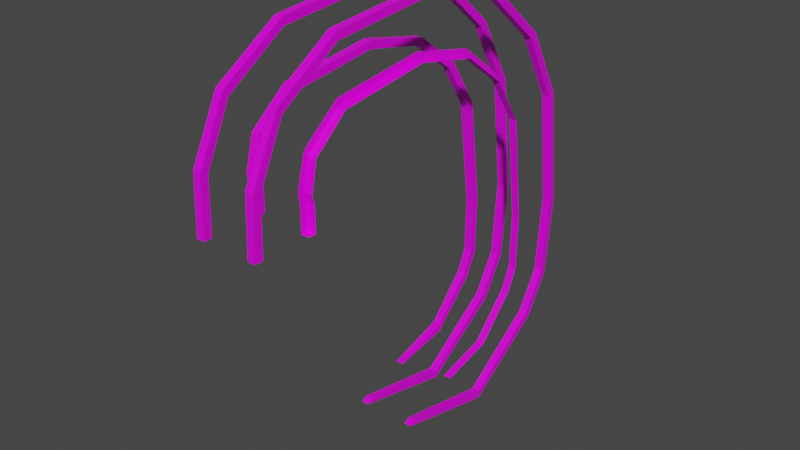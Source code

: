 # Source: curly.blend  (saved by Blender 2.92.15; exported with 4.5.12 LTS)
import bpy
from mathutils import Matrix  # noqa: F401  (used for matrix-valued properties, if any)

bpy.ops.wm.read_factory_settings(use_empty=True)
scene = bpy.context.scene
scene.name = 'Scene'

# ---- collections
col_collection = bpy.data.collections.new('Collection'); scene.collection.children.link(col_collection)

# ---- images (referenced by path relative to the original .blend; pixels are not part of the script)
import os
ASSET_DIR = os.environ.get("B2B_ASSET_DIR", "")  # directory of the original .blend (textures are referenced by path, not embedded)
HERE = os.path.dirname(os.path.abspath(__file__))  # packed textures are extracted next to this script under _unpacked/

def load_image(name, relpath, width, height, colorspace="sRGB"):
    """Load a texture the original file referenced (path relative to the .blend, or extracted next to this script)."""
    p = next((c for c in (os.path.join(HERE, relpath), os.path.join(ASSET_DIR, relpath)) if relpath and os.path.exists(c)), "")
    if p:
        img = bpy.data.images.load(p, check_existing=True)
        img.name = name
    else:  # same state as the original file: an image datablock whose file is absent (Cycles renders it pink)
        img = bpy.data.images.new(name, width, height)
        img.source = "FILE"
        img.filepath = "//" + (relpath or name)
    img.colorspace_settings.name = colorspace
    return img
img_rusted_drain_jpg = load_image('rusted_drain.jpg', 'rusted_drain.jpg', 1024, 1024, 'sRGB')

# ---- materials (node trees are filled in below, after node groups)
mat_material = bpy.data.materials.new('Material')
mat_material.alpha_threshold = 0.0
mat_material.use_transparent_shadow = False
mat_material.line_color = (0.0, 0.0, 0.0, 1.0)

# ---- material node trees
mat_material.use_nodes = True; mat_material.node_tree.nodes.clear()
_N = mat_material.node_tree.nodes; _L = mat_material.node_tree.links
n0 = _N.new('ShaderNodeOutputMaterial'); n0.name = 'Material Output'; n0.location = (300, 300)
n1 = _N.new('ShaderNodeBsdfPrincipled'); n1.name = 'Principled BSDF'; n1.location = (10, 300)
n1.distribution = 'GGX'
n1.subsurface_method = 'BURLEY'
n1.inputs[2].default_value = 0.4
n1.inputs[3].default_value = 1.45
n1.inputs[27].default_value = (0.0, 0.0, 0.0, 1.0)
n1.inputs[28].default_value = 1.0
n2 = _N.new('ShaderNodeTexImage'); n2.name = 'Image Texture'; n2.location = (-611, 228)
n2.image = img_rusted_drain_jpg
_L.new(n1.outputs[0], n0.inputs[0])
_L.new(n2.outputs[0], n1.inputs[0])
n0.is_active_output = True

# ---- world
world_world = bpy.data.worlds.new('World'); scene.world = world_world
world_world.use_nodes = True; world_world.node_tree.nodes.clear()
_N = world_world.node_tree.nodes; _L = world_world.node_tree.links
n0 = _N.new('ShaderNodeOutputWorld'); n0.name = 'World Output'; n0.location = (300, 300)
n1 = _N.new('ShaderNodeBackground'); n1.name = 'Background'; n1.location = (10, 300)
n1.inputs[0].default_value = (0.05088, 0.05088, 0.05088, 1.0)
_L.new(n1.outputs[0], n0.inputs[0])
n0.is_active_output = True
world_world.color = (0.05088, 0.05088, 0.05088)
world_world.use_sun_shadow = False
world_world.sun_shadow_jitter_overblur = 0.0

# ---- meshes
me_cube = bpy.data.meshes.new('Cube')
me_cube.from_pydata([(0.6292, 0.6298, 2.108), (0.6292, -0.6286, 2.108), (-0.6292, 0.6298, 2.108), (-0.6292, -0.6286, 2.108), (0.6292, -0.4713, 2.108), (-0.6292, -0.4713, 2.108), (-0.6292, 0.4765, 2.108), (0.6292, 0.4765, 2.108), (0.4719, 0.6298, 2.108), (0.4719, -0.6286, 2.108), (0.4719, -0.4713, 2.108), (0.4719, 0.4765, 2.108), (-0.4719, -0.6286, 2.108), (-0.4719, 0.6298, 2.108), (-0.4719, -0.4713, 2.108), (-0.4719, 0.4765, 2.108), (0.6292, 0.6298, 2.604), (-0.6292, 0.6298, 2.604), (-0.6292, 0.4765, 2.604), (0.4719, 0.6298, 2.604), (0.4719, 0.4765, 2.604), (-0.4719, 0.6298, 2.604), (-0.4719, 0.4765, 2.604), (0.6292, 0.5835, 2.754), (0.6292, -0.5866, 3.217), (-0.6292, 0.5835, 2.754), (-0.6292, -0.5866, 3.217), (0.6292, -0.4403, 3.159), (-0.6292, -0.4403, 3.159), (-0.6292, 0.441, 2.81), (0.4719, 0.5835, 2.754), (0.4719, -0.5866, 3.217), (0.4719, -0.4403, 3.159), (0.4719, 0.441, 2.81), (-0.4719, -0.5866, 3.217), (-0.4719, 0.5835, 2.754), (-0.4719, -0.4403, 3.159), (-0.4719, 0.441, 2.81), (0.6292, 0.694, 3.322), (0.6292, -0.03565, 4.347), (-0.6292, 0.694, 3.322), (-0.6292, -0.03565, 4.347), (0.6292, 0.05556, 4.219), (-0.6292, 0.05556, 4.219), (-0.6292, 0.6052, 3.447), (0.4719, 0.694, 3.322), (0.4719, -0.03565, 4.347), (0.4719, 0.05556, 4.219), (0.4719, 0.6052, 3.447), (-0.4719, -0.03565, 4.347), (-0.4719, 0.694, 3.322), (-0.4719, 0.05556, 4.219), (-0.4719, 0.6052, 3.447), (0.6292, 1.359, 3.897), (0.6292, 1.219, 5.148), (-0.6292, 1.359, 3.897), (-0.6292, 1.219, 5.148), (0.6292, 1.237, 4.992), (-0.6292, 1.237, 4.992), (-0.6292, 1.342, 4.05), (0.4719, 1.359, 3.897), (0.4719, 1.219, 5.148), (0.4719, 1.237, 4.992), (0.4719, 1.342, 4.05), (-0.4719, 1.219, 5.148), (-0.4719, 1.359, 3.897), (-0.4719, 1.237, 4.992), (-0.4719, 1.342, 4.05), (0.6292, 3.187, 4.142), (0.6292, 3.488, 5.364), (-0.6292, 3.187, 4.142), (-0.6292, 3.488, 5.364), (0.6292, 3.451, 5.211), (-0.6292, 3.451, 5.211), (-0.6292, 3.224, 4.291), (0.4719, 3.187, 4.142), (0.4719, 3.488, 5.364), (0.4719, 3.451, 5.211), (0.4719, 3.224, 4.291), (-0.4719, 3.488, 5.364), (-0.4719, 3.187, 4.142), (-0.4719, 3.451, 5.211), (-0.4719, 3.224, 4.291), (0.6292, 4.457, 3.892), (0.6292, 5.245, 4.874), (-0.6292, 4.457, 3.892), (-0.6292, 5.245, 4.874), (0.6292, 5.146, 4.751), (-0.6292, 5.146, 4.751), (-0.6292, 4.553, 4.012), (0.4719, 4.457, 3.892), (0.4719, 5.245, 4.874), (0.4719, 5.146, 4.751), (0.4719, 4.553, 4.012), (-0.4719, 5.245, 4.874), (-0.4719, 4.457, 3.892), (-0.4719, 5.146, 4.751), (-0.4719, 4.553, 4.012), (0.6292, 5.343, 3.237), (0.6292, 6.428, 3.874), (-0.6292, 5.343, 3.237), (-0.6292, 6.428, 3.874), (0.6292, 6.292, 3.794), (-0.6292, 6.292, 3.794), (-0.6292, 5.475, 3.314), (0.4719, 5.343, 3.237), (0.4719, 6.428, 3.874), (0.4719, 6.292, 3.794), (0.4719, 5.475, 3.314), (-0.4719, 6.428, 3.874), (-0.4719, 5.343, 3.237), (-0.4719, 6.292, 3.794), (-0.4719, 5.475, 3.314), (0.6342, 5.937, 2.324), (0.6245, 7.183, 2.502), (-0.6241, 5.925, 2.34), (-0.6337, 7.171, 2.518), (0.6257, 7.027, 2.48), (-0.6325, 7.015, 2.496), (-0.6252, 6.077, 2.362), (0.4769, 5.936, 2.326), (0.4673, 7.181, 2.504), (0.4685, 7.025, 2.482), (0.4757, 6.087, 2.347), (-0.4764, 7.172, 2.516), (-0.4668, 5.926, 2.338), (-0.4752, 7.016, 2.494), (-0.468, 6.078, 2.36), (0.6021, 6.25, 0.2041), (0.5924, 7.507, 0.1459), (-0.6562, 6.241, 0.2223), (-0.6658, 7.498, 0.1642), (0.5936, 7.35, 0.1532), (-0.6646, 7.341, 0.1714), (-0.6574, 6.394, 0.2153), (0.4448, 6.249, 0.2064), (0.4351, 7.506, 0.1482), (0.4363, 7.349, 0.1554), (0.4436, 6.402, 0.1993), (-0.5085, 7.499, 0.1619), (-0.4989, 6.242, 0.2201), (-0.5073, 7.342, 0.1691), (-0.5001, 6.395, 0.213), (0.5821, 6.256, -0.9222), (0.5725, 7.369, -1.51), (-0.6761, 6.256, -0.9019), (-0.6857, 7.368, -1.49), (0.5737, 7.23, -1.437), (-0.6845, 7.229, -1.417), (-0.6773, 6.391, -0.9736), (0.4249, 6.256, -0.9197), (0.4152, 7.369, -1.508), (0.4164, 7.23, -1.434), (0.4237, 6.392, -0.9913), (-0.5285, 7.368, -1.493), (-0.5188, 6.256, -0.9045), (-0.5273, 7.229, -1.419), (-0.52, 6.391, -0.9761), (0.5716, 6.066, -1.381), (0.5619, 6.868, -2.35), (-0.6867, 6.074, -1.362), (-0.6963, 6.876, -2.332), (0.5631, 6.768, -2.229), (-0.6951, 6.775, -2.21), (-0.6878, 6.171, -1.48), (0.4143, 6.067, -1.378), (0.4047, 6.869, -2.348), (0.4059, 6.769, -2.227), (0.4131, 6.165, -1.496), (-0.539, 6.875, -2.334), (-0.5294, 6.073, -1.364), (-0.5378, 6.775, -2.213), (-0.5306, 6.171, -1.482), (0.5488, 5.291, -2.248), (0.5392, 5.201, -3.503), (-0.7094, 5.31, -2.239), (-0.7191, 5.22, -3.495), (0.5404, 5.213, -3.346), (-0.7179, 5.231, -3.338), (-0.7106, 5.299, -2.392), (0.3915, 5.294, -2.247), (0.3819, 5.204, -3.502), (0.3831, 5.215, -3.345), (0.3904, 5.283, -2.4), (-0.5618, 5.218, -3.496), (-0.5521, 5.307, -2.24), (-0.5606, 5.229, -3.339), (-0.5533, 5.296, -2.393), (0.5322, 4.245, -2.524), (0.51, 3.076, -2.988), (-0.7474, 3.114, -3.024), (0.5127, 3.222, -2.93), (-0.7446, 3.26, -2.966), (-0.7279, 4.141, -2.617), (0.375, 4.25, -2.529), (0.3528, 3.081, -2.993), (0.3556, 3.227, -2.935), (-0.5902, 3.109, -3.019), (-0.5874, 3.255, -2.961), (-0.5707, 4.136, -2.612)], [], [(13, 2, 17, 21), (0, 8, 19, 16), (0, 8, 11, 7), (9, 1, 24, 31), (193, 199, 185, 175), (10, 32, 27, 4), (3, 12, 34, 26), (6, 15, 22, 18), (26, 34, 49, 41), (21, 17, 25, 35), (16, 19, 30, 23), (18, 22, 37, 29), (41, 49, 64, 56), (35, 25, 40, 50), (36, 28, 43, 51), (23, 30, 45, 38), (29, 37, 52, 44), (27, 32, 47, 42), (31, 24, 39, 46), (65, 55, 70, 80), (50, 40, 55, 65), (51, 43, 58, 66), (38, 45, 60, 53), (44, 52, 67, 59), (42, 47, 62, 57), (46, 39, 54, 61), (74, 82, 97, 89), (66, 58, 73, 81), (53, 60, 75, 68), (59, 67, 82, 74), (57, 62, 77, 72), (61, 54, 69, 76), (56, 64, 79, 71), (87, 92, 107, 102), (72, 77, 92, 87), (76, 69, 84, 91), (71, 79, 94, 86), (80, 70, 85, 95), (81, 73, 88, 96), (68, 75, 90, 83), (102, 107, 122, 117), (91, 84, 99, 106), (86, 94, 109, 101), (95, 85, 100, 110), (96, 88, 103, 111), (83, 90, 105, 98), (89, 97, 112, 104), (95, 110, 125, 140, 155, 170, 185, 199, 187, 172, 157, 142, 127, 112, 97, 82, 67, 52, 37, 22, 15, 13, 21, 35, 50, 65, 80), (121, 114, 129, 136), (106, 99, 114, 121), (101, 109, 124, 116), (110, 100, 115, 125), (111, 103, 118, 126), (98, 105, 120, 113), (104, 112, 127, 119), (131, 139, 154, 146), (136, 129, 144, 151), (116, 124, 139, 131), (125, 115, 130, 140), (126, 118, 133, 141), (113, 120, 135, 128), (119, 127, 142, 134), (74, 89, 104, 119, 134, 149, 164, 179, 193, 175, 160, 145, 130, 115, 100, 85, 70, 55, 40, 25, 17, 2, 6, 18, 29, 44, 59), (117, 122, 137, 132), (146, 154, 169, 161), (140, 130, 145, 155), (141, 133, 148, 156), (128, 135, 150, 143), (134, 142, 157, 149), (132, 137, 152, 147), (161, 169, 184, 176), (155, 145, 160, 170), (11, 8, 19, 30, 45, 60, 75, 90, 105, 120, 135, 150, 165, 180, 183, 168, 153, 138, 123, 108, 93, 78, 63, 48, 33, 20), (156, 148, 163, 171), (143, 150, 165, 158), (149, 157, 172, 164), (147, 152, 167, 162), (5, 28, 36, 14), (151, 144, 159, 166), (162, 177, 191, 189, 174, 159, 144, 129, 114, 99, 84, 69, 54, 39, 24, 1, 4, 27, 42, 57, 72, 87, 102, 117, 132, 147), (170, 160, 175, 185), (171, 163, 178, 186), (158, 165, 180, 173), (164, 172, 187, 179), (161, 176, 190, 192, 178, 163, 148, 133, 118, 103, 88, 73, 58, 43, 28, 5, 3, 26, 41, 56, 71, 86, 101, 116, 131, 146), (162, 167, 182, 177), (166, 159, 174, 181), (198, 192, 190, 197), (191, 196, 195, 189), (186, 178, 192, 198), (173, 180, 194, 188), (179, 187, 199, 193), (171, 186, 198, 197, 184, 169, 154, 139, 124, 109, 94, 79, 64, 49, 34, 12, 14, 36, 51, 66, 81, 96, 111, 126, 141, 156), (177, 182, 196, 191), (166, 181, 195, 196, 182, 167, 152, 137, 122, 107, 92, 77, 62, 47, 32, 10, 9, 31, 46, 61, 76, 91, 106, 121, 136, 151), (181, 174, 189, 195), (176, 184, 197, 190), (194, 183, 188), (188, 183, 173), (183, 180, 173)])
_uv = me_cube.uv_layers.new(name='UVMap')
_uv.uv.foreach_set('vector', [0.1108, 0.4245, 0.1227, 0.4245, 0.1227, 0.4245, 0.1108, 0.4245, 0.3365, 0.8357, 0.3365, 0.8572, 0.3365, 0.8572, 0.3365, 0.8357, 0.3365, 0.8357, 0.3365, 0.8572, 0.3249, 0.8572, 0.3249, 0.8357, 0.2615, 0.8485, 0.2733, 0.8485, 0.2733, 0.8485, 0.2615, 0.8485, 0.3365, 0.8572, 0.3365, 0.8357, 0.1108, 0.4245, 0.1227, 0.4245, 0.02447, 0.8339, 0.02447, 0.8339, 0.0357, 0.8408, 0.0357, 0.8408, 0.1785, 0.8485, 0.1904, 0.8485, 0.1904, 0.8485, 0.1785, 0.8485, 0.5356, 0.8024, 0.5244, 0.7956, 0.5244, 0.7956, 0.5356, 0.8024, 0.1785, 0.8485, 0.1904, 0.8485, 0.1904, 0.8485, 0.1785, 0.8485, 0.1108, 0.4245, 0.1227, 0.4245, 0.1227, 0.4245, 0.1108, 0.4245, 0.3365, 0.8357, 0.3365, 0.8572, 0.3365, 0.8572, 0.3365, 0.8357, 0.5356, 0.8024, 0.5244, 0.7956, 0.5244, 0.7956, 0.5356, 0.8024, 0.1785, 0.8485, 0.1904, 0.8485, 0.1904, 0.8485, 0.1785, 0.8485, 0.1108, 0.4245, 0.1227, 0.4245, 0.1227, 0.4245, 0.1108, 0.4245, 0.006619, 1.0, 0.01785, 0.9932, 0.01785, 0.9932, 0.006619, 1.0, 0.3365, 0.8357, 0.3365, 0.8572, 0.3365, 0.8572, 0.3365, 0.8357, 0.5356, 0.8024, 0.5244, 0.7956, 0.5244, 0.7956, 0.5356, 0.8024, 0.0357, 0.8408, 0.02447, 0.8339, 0.02447, 0.8339, 0.0357, 0.8408, 0.2615, 0.8485, 0.2733, 0.8485, 0.2733, 0.8485, 0.2615, 0.8485, 0.1108, 0.4245, 0.1227, 0.4245, 0.1227, 0.4245, 0.1108, 0.4245, 0.1108, 0.4245, 0.1227, 0.4245, 0.1227, 0.4245, 0.1108, 0.4245, 0.006619, 1.0, 0.01785, 0.9932, 0.01785, 0.9932, 0.006619, 1.0, 0.3365, 0.8357, 0.3365, 0.8572, 0.3365, 0.8572, 0.3365, 0.8357, 0.5356, 0.8024, 0.5244, 0.7956, 0.5244, 0.7956, 0.5356, 0.8024, 0.0357, 0.8408, 0.02447, 0.8339, 0.02447, 0.8339, 0.0357, 0.8408, 0.2615, 0.8485, 0.2733, 0.8485, 0.2733, 0.8485, 0.2615, 0.8485, 0.5356, 0.8024, 0.5244, 0.7956, 0.5244, 0.7956, 0.5356, 0.8024, 0.006619, 1.0, 0.01785, 0.9932, 0.01785, 0.9932, 0.006619, 1.0, 0.3365, 0.8357, 0.3365, 0.8572, 0.3365, 0.8572, 0.3365, 0.8357, 0.5356, 0.8024, 0.5244, 0.7956, 0.5244, 0.7956, 0.5356, 0.8024, 0.0357, 0.8408, 0.02447, 0.8339, 0.02447, 0.8339, 0.0357, 0.8408, 0.2615, 0.8485, 0.2733, 0.8485, 0.2733, 0.8485, 0.2615, 0.8485, 0.1785, 0.8485, 0.1904, 0.8485, 0.1904, 0.8485, 0.1785, 0.8485, 0.0357, 0.8408, 0.02447, 0.8339, 0.02447, 0.8339, 0.0357, 0.8408, 0.0357, 0.8408, 0.02447, 0.8339, 0.02447, 0.8339, 0.0357, 0.8408, 0.2615, 0.8485, 0.2733, 0.8485, 0.2733, 0.8485, 0.2615, 0.8485, 0.1785, 0.8485, 0.1904, 0.8485, 0.1904, 0.8485, 0.1785, 0.8485, 0.1108, 0.4245, 0.1227, 0.4245, 0.1227, 0.4245, 0.1108, 0.4245, 0.006619, 1.0, 0.01785, 0.9932, 0.01785, 0.9932, 0.006619, 1.0, 0.3365, 0.8357, 0.3365, 0.8572, 0.3365, 0.8572, 0.3365, 0.8357, 0.0357, 0.8408, 0.02447, 0.8339, 0.02447, 0.8339, 0.0357, 0.8408, 0.2615, 0.8485, 0.2733, 0.8485, 0.2733, 0.8485, 0.2615, 0.8485, 0.1785, 0.8485, 0.1904, 0.8485, 0.1904, 0.8485, 0.1785, 0.8485, 0.1108, 0.4245, 0.1227, 0.4245, 0.1227, 0.4245, 0.1108, 0.4245, 0.006619, 1.0, 0.01785, 0.9932, 0.01785, 0.9932, 0.006619, 1.0, 0.3365, 0.8357, 0.3365, 0.8572, 0.3365, 0.8572, 0.3365, 0.8357, 0.5356, 0.8024, 0.5244, 0.7956, 0.5244, 0.7956, 0.5356, 0.8024, 0.0531, 0.9932, 0.0531, 0.9932, 0.0531, 0.9932, 0.0531, 0.9932, 0.0531, 0.9932, 0.0531, 0.9932, 0.0531, 0.9932, 0.04215, 0.9998, 0.04215, 0.9998, 0.04215, 0.9998, 0.04215, 0.9998, 0.04215, 0.9998, 0.04215, 0.9998, 0.04215, 0.9998, 0.04215, 0.9998, 0.04215, 0.9998, 0.04215, 0.9998, 0.04215, 0.9998, 0.04215, 0.9998, 0.04215, 0.9998, 0.04215, 0.9998, 0.0531, 0.9932, 0.0531, 0.9932, 0.0531, 0.9932, 0.0531, 0.9932, 0.0531, 0.9932, 0.0531, 0.9932, 0.2615, 0.8485, 0.2733, 0.8485, 0.2733, 0.8485, 0.2615, 0.8485, 0.2615, 0.8485, 0.2733, 0.8485, 0.2733, 0.8485, 0.2615, 0.8485, 0.1785, 0.8485, 0.1904, 0.8485, 0.1904, 0.8485, 0.1785, 0.8485, 0.1108, 0.4245, 0.1227, 0.4245, 0.1227, 0.4245, 0.1108, 0.4245, 0.006619, 1.0, 0.01785, 0.9932, 0.01785, 0.9932, 0.006619, 1.0, 0.3365, 0.8357, 0.3365, 0.8572, 0.3365, 0.8572, 0.3365, 0.8357, 0.5356, 0.8024, 0.5244, 0.7956, 0.5244, 0.7956, 0.5356, 0.8024, 0.1785, 0.8485, 0.1904, 0.8485, 0.1904, 0.8485, 0.1785, 0.8485, 0.2615, 0.8485, 0.2733, 0.8485, 0.2733, 0.8485, 0.2615, 0.8485, 0.1785, 0.8485, 0.1904, 0.8485, 0.1904, 0.8485, 0.1785, 0.8485, 0.1108, 0.4245, 0.1227, 0.4245, 0.1227, 0.4245, 0.1108, 0.4245, 0.006619, 1.0, 0.01785, 0.9932, 0.01785, 0.9932, 0.006619, 1.0, 0.3365, 0.8357, 0.3365, 0.8572, 0.3365, 0.8572, 0.3365, 0.8357, 0.5356, 0.8024, 0.5244, 0.7956, 0.5244, 0.7956, 0.5356, 0.8024, 0.2618, 0.0, 0.2618, 0.0, 0.2618, 0.0, 0.2618, 0.0, 0.2618, 0.0, 0.2618, 0.0, 0.2618, 0.0, 0.2618, 0.0, 0.2618, 0.0, 0.2734, 0.0, 0.2734, 0.0, 0.2734, 0.0, 0.2734, 0.0, 0.2734, 0.0, 0.2734, 0.0, 0.2734, 0.0, 0.2734, 0.0, 0.2734, 0.0, 0.2734, 0.0, 0.2734, 0.0, 0.2734, 0.0, 0.2734, 0.0, 0.2618, 0.0, 0.2618, 0.0, 0.2618, 0.0, 0.2618, 0.0, 0.2618, 0.0, 0.0357, 0.8408, 0.02447, 0.8339, 0.02447, 0.8339, 0.0357, 0.8408, 0.1785, 0.8485, 0.1904, 0.8485, 0.1904, 0.8485, 0.1785, 0.8485, 0.1108, 0.4245, 0.1227, 0.4245, 0.1227, 0.4245, 0.1108, 0.4245, 0.006619, 1.0, 0.01785, 0.9932, 0.01785, 0.9932, 0.006619, 1.0, 0.3365, 0.8357, 0.3365, 0.8572, 0.3365, 0.8572, 0.3365, 0.8357, 0.5356, 0.8024, 0.5244, 0.7956, 0.5244, 0.7956, 0.5356, 0.8024, 0.0357, 0.8408, 0.02447, 0.8339, 0.02447, 0.8339, 0.0357, 0.8408, 0.1785, 0.8485, 0.1904, 0.8485, 0.1904, 0.8485, 0.1785, 0.8485, 0.1108, 0.4245, 0.1227, 0.4245, 0.1227, 0.4245, 0.1108, 0.4245, 0.06404, 0.9998, 0.0531, 0.9932, 0.0531, 0.9932, 0.0531, 0.9932, 0.0531, 0.9932, 0.0531, 0.9932, 0.0531, 0.9932, 0.0531, 0.9932, 0.0531, 0.9932, 0.0531, 0.9932, 0.0531, 0.9932, 0.0531, 0.9932, 0.0531, 0.9932, 0.0531, 0.9932, 0.06404, 0.9998, 0.06404, 0.9998, 0.06404, 0.9998, 0.06404, 0.9998, 0.06404, 0.9998, 0.06404, 0.9998, 0.06404, 0.9998, 0.06404, 0.9998, 0.06404, 0.9998, 0.06404, 0.9998, 0.06404, 0.9998, 0.06404, 0.9998, 0.006619, 1.0, 0.01785, 0.9932, 0.01785, 0.9932, 0.006619, 1.0, 0.3365, 0.8357, 0.3365, 0.8572, 0.3365, 0.8572, 0.3365, 0.8357, 0.5356, 0.8024, 0.5244, 0.7956, 0.5244, 0.7956, 0.5356, 0.8024, 0.0357, 0.8408, 0.02447, 0.8339, 0.02447, 0.8339, 0.0357, 0.8408, 0.01785, 0.9932, 0.01785, 0.9932, 0.006619, 1.0, 0.006619, 1.0, 0.2615, 0.8485, 0.2733, 0.8485, 0.2733, 0.8485, 0.2615, 0.8485, 0.3411, 0.4245, 0.3411, 0.4245, 0.3411, 0.4245, 0.3292, 0.4245, 0.3292, 0.4245, 0.3292, 0.4245, 0.3292, 0.4245, 0.3292, 0.4245, 0.3292, 0.4245, 0.3292, 0.4245, 0.3292, 0.4245, 0.3292, 0.4245, 0.3292, 0.4245, 0.3292, 0.4245, 0.3292, 0.4245, 0.3292, 0.4245, 0.3411, 0.4245, 0.3411, 0.4245, 0.3411, 0.4245, 0.3411, 0.4245, 0.3411, 0.4245, 0.3411, 0.4245, 0.3411, 0.4245, 0.3411, 0.4245, 0.3411, 0.4245, 0.3411, 0.4245, 0.1108, 0.4245, 0.1227, 0.4245, 0.1227, 0.4245, 0.1108, 0.4245, 0.006619, 1.0, 0.01785, 0.9932, 0.01785, 0.9932, 0.006619, 1.0, 0.3365, 0.8357, 0.3365, 0.8572, 0.3365, 0.8572, 0.3365, 0.8357, 0.5356, 0.8024, 0.5244, 0.7956, 0.5244, 0.7956, 0.5356, 0.8024, 0.1786, 0.0, 0.1786, 0.0, 0.1786, 0.0, 0.1904, 0.0, 0.1904, 0.0, 0.1904, 0.0, 0.1904, 0.0, 0.1904, 0.0, 0.1904, 0.0, 0.1904, 0.0, 0.1904, 0.0, 0.1904, 0.0, 0.1904, 0.0, 0.1904, 0.0, 0.1904, 0.0, 0.1904, 0.0, 0.1786, 0.0, 0.1786, 0.0, 0.1786, 0.0, 0.1786, 0.0, 0.1786, 0.0, 0.1786, 0.0, 0.1786, 0.0, 0.1786, 0.0, 0.1786, 0.0, 0.1786, 0.0, 0.0357, 0.8408, 0.02447, 0.8339, 0.02447, 0.8339, 0.0357, 0.8408, 0.2615, 0.8485, 0.2733, 0.8485, 0.2733, 0.8485, 0.2615, 0.8485, 0.3131, 0.8357, 0.3249, 0.8357, 0.3249, 0.8572, 0.3131, 0.8572, 0.3012, 0.8357, 0.3131, 0.8357, 0.3131, 0.8572, 0.3012, 0.8572, 0.006619, 1.0, 0.01785, 0.9932, 0.01785, 0.9932, 0.006619, 1.0, 0.3365, 0.8357, 0.3365, 0.8572, 0.3365, 0.8572, 0.3365, 0.8357, 0.5356, 0.8024, 0.5244, 0.7956, 0.5244, 0.7956, 0.5356, 0.8024, 0.1365, 0.6975, 0.1365, 0.6975, 0.1365, 0.6975, 0.1472, 0.7067, 0.1472, 0.7067, 0.1472, 0.7067, 0.1472, 0.7067, 0.1472, 0.7067, 0.1472, 0.7067, 0.1472, 0.7067, 0.1472, 0.7067, 0.1472, 0.7067, 0.1472, 0.7067, 0.1472, 0.7067, 0.1472, 0.7067, 0.1472, 0.7067, 0.1365, 0.6975, 0.1365, 0.6975, 0.1365, 0.6975, 0.1365, 0.6975, 0.1365, 0.6975, 0.1365, 0.6975, 0.1365, 0.6975, 0.1365, 0.6975, 0.1365, 0.6975, 0.1365, 0.6975, 0.0357, 0.8408, 0.02447, 0.8339, 0.02447, 0.8339, 0.0357, 0.8408, 0.5459, 0.3649, 0.5459, 0.3649, 0.5459, 0.3649, 0.5347, 0.3717, 0.5347, 0.3717, 0.5347, 0.3717, 0.5347, 0.3717, 0.5347, 0.3717, 0.5347, 0.3717, 0.5347, 0.3717, 0.5347, 0.3717, 0.5347, 0.3717, 0.5347, 0.3717, 0.5347, 0.3717, 0.5347, 0.3717, 0.5347, 0.3717, 0.5459, 0.3649, 0.5459, 0.3649, 0.5459, 0.3649, 0.5459, 0.3649, 0.5459, 0.3649, 0.5459, 0.3649, 0.5459, 0.3649, 0.5459, 0.3649, 0.5459, 0.3649, 0.5459, 0.3649, 0.2615, 0.8485, 0.2733, 0.8485, 0.2733, 0.8485, 0.2615, 0.8485, 0.1785, 0.8485, 0.1904, 0.8485, 0.1904, 0.8485, 0.1785, 0.8485, 0.3365, 0.8572, 0.0, 0.0, 0.3365, 0.8357, 0.3365, 0.8357, 0.0, 0.0, 0.3365, 0.8357, 0.0, 0.0, 0.0, 0.0, 0.0, 0.0])
me_cube.materials.append(mat_material)
me_cube.use_remesh_preserve_volume = False
me_cube.use_remesh_preserve_attributes = False
me_cube.use_mirror_vertex_groups = False
me_cube.update()

# ---- objects
ob_cube = bpy.data.objects.new('Cube', me_cube)

# ---- transforms, parenting, visibility, modifiers, constraints
ob_cube.location = (0.0, -3.156, 0.0)
ob_cube.lock_rotations_4d = False
ob_cube.empty_display_type = 'ARROWS'
ob_cube.lineart.crease_threshold = 0.0

# ---- collection membership
col_collection.objects.link(ob_cube)

# ---- scene / render settings (as saved in the file)
scene.frame_start = 1; scene.frame_end = 250; scene.frame_set(95)
scene.render.engine = 'BLENDER_EEVEE_NEXT'
scene.cycles.use_denoising = False
scene.cycles.samples = 128
scene.cycles.sampling_pattern = 'TABULATED_SOBOL'
scene.cycles.use_adaptive_sampling = False
scene.cycles.use_light_tree = False
scene.view_settings.view_transform = 'Filmic'
bpy.context.view_layer.update()

# ---- added for rendering (the .blend has no active camera and no usable light): camera, sun
cam_auto = bpy.data.cameras.new('AutoCamera')
cam_auto.lens = 50.0
cam_auto.sensor_width = 36.0
cam_auto.clip_end = 1000.0
ob_auto_camera = bpy.data.objects.new('AutoCamera', cam_auto)
scene.collection.objects.link(ob_auto_camera)
ob_auto_camera.location = (11.1506, -13.1651, 9.89636)
ob_auto_camera.rotation_euler = (1.09748, -7.21219e-08, 0.694738)
scene.camera = ob_auto_camera
light_auto_sun = bpy.data.lights.new('AutoSun', 'SUN')
light_auto_sun.energy = 3.0
light_auto_sun.angle = 0.0523599
ob_auto_sun = bpy.data.objects.new('AutoSun', light_auto_sun)
scene.collection.objects.link(ob_auto_sun)
ob_auto_sun.rotation_euler = (0.872665, 0.174533, 0.523599)
bpy.context.view_layer.update()
